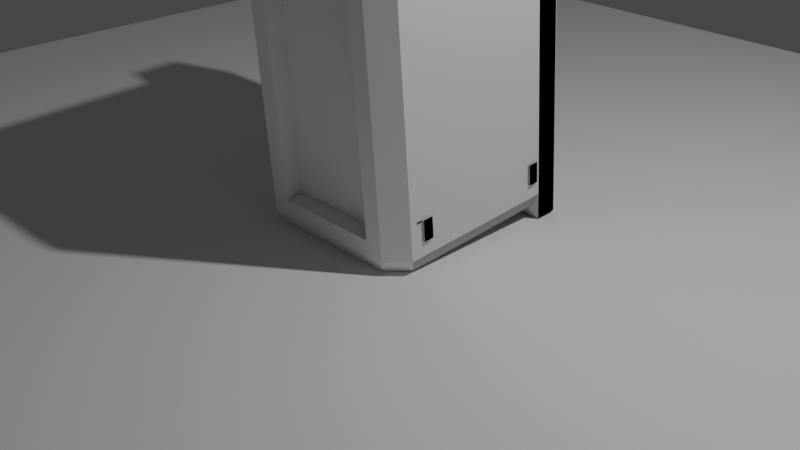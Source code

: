 # Source: altavoz.blend  (saved by Blender 3.1.7; exported with 4.5.12 LTS)
import bpy
from mathutils import Matrix  # noqa: F401  (used for matrix-valued properties, if any)

bpy.ops.wm.read_factory_settings(use_empty=True)
scene = bpy.context.scene
scene.name = 'Scene'

# ---- collections
col_collection = bpy.data.collections.new('Collection'); scene.collection.children.link(col_collection)

# ---- world
world_world = bpy.data.worlds.new('World'); scene.world = world_world
world_world.use_nodes = True; world_world.node_tree.nodes.clear()
_N = world_world.node_tree.nodes; _L = world_world.node_tree.links
n0 = _N.new('ShaderNodeOutputWorld'); n0.name = 'World Output'; n0.location = (300, 300)
n1 = _N.new('ShaderNodeBackground'); n1.name = 'Background'; n1.location = (10, 300)
n1.inputs[0].default_value = (0.05088, 0.05088, 0.05088, 1.0)
_L.new(n1.outputs[0], n0.inputs[0])
n0.is_active_output = True
world_world.color = (0.05088, 0.05088, 0.05088)
world_world.use_sun_shadow = False
world_world.sun_shadow_jitter_overblur = 0.0

# ---- cameras
cam_camera = bpy.data.cameras.new('Camera')
cam_camera.clip_end = 100.0
cam_camera.ortho_scale = 7.314

# ---- lights
light_light = bpy.data.lights.new('Light', 'POINT')
light_light.transmission_factor = 0.0
light_light.energy = 1000.0
light_light.shadow_soft_size = 0.1
light_light.shadow_maximum_resolution = 0.006
light_light.use_absolute_resolution = True

# ---- meshes
me_plane = bpy.data.meshes.new('Plane')
me_plane.from_pydata([(-1.0, -1.0, 0.0), (1.0, -1.0, 0.0), (-1.0, 1.0, 0.0), (1.0, 1.0, 0.0)], [], [(0, 1, 3, 2)])
_uv = me_plane.uv_layers.new(name='UVMap')
_uv.uv.foreach_set('vector', [0.0, 0.0, 1.0, 0.0, 1.0, 1.0, 0.0, 1.0])
me_plane.use_remesh_fix_poles = True
me_plane.use_remesh_preserve_attributes = False
me_plane.update()
me_cube_014 = bpy.data.meshes.new('Cube.014')
me_cube_014.from_pydata([(-1.492, -1.522, -1.0), (-2.486, -0.6433, 0.9486), (-1.492, 1.0, -1.0), (-2.486, 1.879, 0.9486), (1.028, 1.0, -1.0), (0.03388, 1.889, 0.9486), (1.0, 1.0, -1.0), (-21.05, -1.522, -1.0), (-20.06, -0.6433, 0.9486), (-21.05, 1.0, -1.0), (-20.06, 1.879, 0.9486), (-1.492, -1.522, -1.0), (-1.492, 1.0, -1.0), (-23.57, 27.44, -40.59), (-23.57, 27.44, -45.0), (-23.07, 29.36, -40.59), (-1.424, 27.44, -40.59), (-1.424, 27.44, -45.0), (-1.722, 29.36, -40.59), (-22.58, 1.889, -43.4), (-22.58, 1.889, 0.9486), (0.03388, 1.889, -43.4), (-23.66, 1.961, -36.84), (-23.66, 1.961, -36.62), (-23.66, 2.64, -36.84), (-23.66, 2.64, -36.62), (1.114, 1.961, -36.84), (1.114, 1.961, -36.62), (1.114, 2.64, -36.84), (1.114, 2.64, -36.62), (1.325, 22.37, -39.43), (1.325, 22.37, -36.62), (1.325, 20.98, -39.43), (1.325, 20.98, -36.62), (-23.87, 22.37, -39.43), (-23.87, 22.37, -36.62), (-23.87, 20.98, -39.43), (-23.87, 20.98, -36.62), (-23.57, 22.99, -45.0), (-23.57, 22.99, 2.555), (-23.57, 25.95, -45.0), (-23.57, 25.95, 2.555), (1.028, 22.99, -45.0), (1.028, 22.99, 2.555), (1.028, 25.95, -45.0), (1.028, 25.95, 2.555), (-23.57, 25.95, -45.0), (-23.57, 25.95, 2.555), (-23.57, 27.44, -45.0), (-23.57, 27.44, 2.555), (-1.424, 25.95, -45.0), (-1.424, 25.95, 2.555), (-1.424, 27.44, -45.0), (-1.424, 27.44, 2.555), (0.03388, 22.1, -43.4), (1.325, 22.37, -5.83), (1.325, 22.37, -3.022), (1.325, 20.98, -5.83), (1.325, 20.98, -3.022), (-23.87, 22.37, -5.83), (-23.87, 22.37, -3.022), (-23.87, 20.98, -5.83), (-23.87, 20.98, -3.022), (1.325, 4.171, -5.83), (1.325, 4.171, -3.022), (1.325, 2.785, -5.83), (1.325, 2.785, -3.022), (-23.87, 4.171, -5.83), (-23.87, 4.171, -3.022), (-23.87, 2.785, -5.83), (-23.87, 2.785, -3.022), (1.325, 4.171, -39.43), (1.325, 4.171, -36.62), (1.325, 2.785, -39.43), (1.325, 2.785, -36.62), (-23.87, 4.171, -39.43), (-23.87, 4.171, -36.62), (-23.87, 2.785, -39.43), (-23.87, 2.785, -36.62), (-23.66, 1.961, -5.833), (-23.66, 1.961, -5.605), (-23.66, 2.64, -5.833), (-23.66, 2.64, -5.605), (1.114, 1.961, -5.833), (1.114, 1.961, -5.605), (1.114, 2.64, -5.833), (1.114, 2.64, -5.605), (-23.66, 1.961, -36.84), (-23.66, 1.961, -36.62), (-23.66, 2.64, -36.84), (-23.66, 2.64, -36.62), (1.114, 1.961, -36.84), (1.114, 1.961, -36.62), (1.114, 2.64, -36.84), (1.114, 2.64, -36.62), (1.325, 22.37, -39.43), (1.325, 22.37, -36.62), (1.325, 20.98, -39.43), (1.325, 20.98, -36.62), (-23.87, 22.37, -39.43), (-23.87, 22.37, -36.62), (-23.87, 20.98, -39.43), (-23.87, 20.98, -36.62), (-23.57, 1.0, -41.45), (-23.57, 1.0, -1.0), (-23.57, 22.99, -41.45), (-23.57, 22.99, -1.0), (1.028, 1.0, -41.45), (1.028, 22.99, -41.45), (1.028, 22.99, -1.0), (-23.57, 22.99, -45.0), (-23.57, 22.99, 2.555), (-23.57, 25.95, -45.0), (-23.57, 25.95, 2.555), (1.028, 22.99, -45.0), (1.028, 22.99, 2.555), (1.028, 25.95, -45.0), (1.028, 25.95, 2.555), (-23.57, 25.95, -45.0), (-23.57, 25.95, 2.555), (-23.57, 27.44, 2.555), (-1.424, 25.95, -45.0), (-1.424, 25.95, 2.555), (-1.424, 27.44, 2.555), (-22.58, 22.1, 0.9486), (0.03388, 22.1, 0.9486), (-22.58, 22.1, -43.4), (0.03388, 22.1, -43.4), (1.325, 22.37, -5.83), (1.325, 22.37, -3.022), (1.325, 20.98, -5.83), (1.325, 20.98, -3.022), (-23.87, 22.37, -5.83), (-23.87, 22.37, -3.022), (-23.87, 20.98, -5.83), (-23.87, 20.98, -3.022), (1.325, 4.171, -5.83), (1.325, 4.171, -3.022), (1.325, 2.785, -5.83), (1.325, 2.785, -3.022), (-23.87, 4.171, -5.83), (-23.87, 4.171, -3.022), (-23.87, 2.785, -5.83), (-23.87, 2.785, -3.022), (1.325, 4.171, -39.43), (1.325, 4.171, -36.62), (1.325, 2.785, -39.43), (1.325, 2.785, -36.62), (-23.87, 4.171, -39.43), (-23.87, 4.171, -36.62), (-23.87, 2.785, -39.43), (-23.87, 2.785, -36.62), (-23.66, 1.961, -5.833), (-23.66, 1.961, -5.605), (-23.66, 2.64, -5.833), (-23.66, 2.64, -5.605), (1.114, 1.961, -5.833), (1.114, 1.961, -5.605), (1.114, 2.64, -5.833), (1.114, 2.64, -5.605), (-23.57, 27.44, -40.59), (-23.57, 27.44, -2.116), (-23.07, 29.37, -40.59), (-23.07, 29.37, -2.116), (-1.424, 27.44, -40.59), (-1.424, 27.44, -2.116), (-1.722, 29.37, -40.59), (-1.722, 29.37, -2.116), (-23.57, 27.44, -2.116), (-23.07, 29.36, -2.116), (-1.424, 27.44, -2.116), (-1.722, 29.36, -2.116), (-21.05, -1.522, -41.45), (-21.05, -1.522, -1.0), (-21.05, 1.0, -41.45), (-21.05, 1.0, -1.0), (-18.65, -1.522, -41.45), (-18.65, -1.522, -1.0), (-18.65, 1.0, -41.45), (-18.65, 1.0, -1.0), (-3.899, -1.522, -41.45), (-3.899, -1.522, -1.0), (-3.899, 1.0, -41.45), (-3.899, 1.0, -1.0), (-1.492, -1.522, -41.45), (-1.492, 1.0, -41.45), (-18.65, -1.522, -3.107), (-18.65, -1.522, -1.0), (-18.65, 1.0, -3.107), (-18.65, 1.0, -1.0), (-3.899, -1.522, -3.107), (-3.899, -1.522, -1.0), (-3.899, 1.0, -3.107), (-3.899, 1.0, -1.0), (-18.65, -1.522, -41.45), (-18.65, -1.522, -39.34), (-18.65, 1.0, -41.45), (-18.65, 1.0, -39.34), (-3.899, -1.522, -41.45), (-3.899, -1.522, -39.34), (-3.899, 1.0, -41.45), (-3.899, 1.0, -39.34), (-20.06, -0.6335, -43.4), (-21.05, -1.522, -41.45), (-20.06, 1.889, -43.4), (-21.05, 1.0, -41.45), (-2.486, -0.6335, -43.4), (-1.492, -1.522, -41.45), (-2.486, 1.889, -43.4), (-1.492, 1.0, -41.45), (-21.08, 1.035, -41.45), (-21.08, 1.0, -1.0), (-21.05, 1.0, -23.63), (-21.05, 1.0, -21.63), (1.0, 1.035, -41.45)], [], [(0, 1, 3, 2), (2, 3, 5, 6), (6, 5, 4), (4, 5, 1, 0), (2, 6, 4, 0), (5, 3, 1), (7, 8, 10, 9), (9, 10, 3, 12), (12, 3, 1, 11), (11, 1, 8, 7), (9, 12, 11, 7), (3, 10, 8, 1), (13, 14, 15), (15, 14, 17, 18), (18, 17, 16), (16, 17, 14, 13), (15, 18, 16, 13), (22, 23, 25, 24), (24, 25, 29, 28), (28, 29, 27, 26), (26, 27, 23, 22), (24, 28, 26, 22), (29, 25, 23, 27), (30, 31, 33, 32), (32, 33, 37, 36), (36, 37, 35, 34), (34, 35, 31, 30), (32, 36, 34, 30), (37, 33, 31, 35), (38, 39, 41, 40), (40, 41, 45, 44), (44, 45, 43, 42), (42, 43, 39, 38), (40, 44, 42, 38), (45, 41, 39, 43), (46, 47, 49, 48), (48, 49, 53, 52), (52, 53, 51, 50), (50, 51, 47, 46), (48, 52, 50, 46), (53, 49, 47, 51), (126, 105, 108, 54), (54, 108, 107, 21), (126, 54, 21, 19), (106, 124, 39), (106, 39, 43, 109), (109, 43, 125), (43, 39, 124, 125), (126, 105, 38), (38, 105, 108, 42), (42, 108, 54), (38, 42, 54, 126), (55, 56, 58, 57), (57, 58, 62, 61), (61, 62, 60, 59), (59, 60, 56, 55), (57, 61, 59, 55), (62, 58, 56, 60), (63, 64, 66, 65), (65, 66, 70, 69), (69, 70, 68, 67), (67, 68, 64, 63), (65, 69, 67, 63), (70, 66, 64, 68), (71, 72, 74, 73), (73, 74, 78, 77), (77, 78, 76, 75), (75, 76, 72, 71), (73, 77, 75, 71), (78, 74, 72, 76), (79, 80, 82, 81), (81, 82, 86, 85), (85, 86, 84, 83), (83, 84, 80, 79), (81, 85, 83, 79), (86, 82, 80, 84), (87, 88, 90, 89), (89, 90, 94, 93), (93, 94, 92, 91), (91, 92, 88, 87), (89, 93, 91, 87), (94, 90, 88, 92), (95, 96, 98, 97), (97, 98, 102, 101), (101, 102, 100, 99), (99, 100, 96, 95), (97, 101, 99, 95), (102, 98, 96, 100), (103, 104, 106, 105), (105, 106, 109, 108), (108, 109, 4, 107), (107, 4, 104, 103), (105, 108, 107, 103), (109, 106, 104, 4), (110, 111, 113, 112), (112, 113, 117, 116), (116, 117, 115, 114), (114, 115, 111, 110), (112, 116, 114, 110), (117, 113, 111, 115), (118, 119, 120, 14), (14, 120, 123, 17), (17, 123, 122, 121), (121, 122, 119, 118), (14, 17, 121, 118), (123, 120, 119, 122), (104, 20, 124, 106), (106, 124, 125, 109), (109, 125, 5, 4), (4, 5, 20, 104), (125, 124, 20, 5), (19, 103, 105, 126), (126, 105, 108, 127), (127, 108, 107, 21), (21, 107, 103, 19), (126, 127, 21, 19), (106, 124, 111), (106, 111, 115, 109), (109, 115, 125), (115, 111, 124, 125), (126, 105, 110), (110, 105, 108, 114), (114, 108, 127), (110, 114, 127, 126), (128, 129, 131, 130), (130, 131, 135, 134), (134, 135, 133, 132), (132, 133, 129, 128), (130, 134, 132, 128), (135, 131, 129, 133), (136, 137, 139, 138), (138, 139, 143, 142), (142, 143, 141, 140), (140, 141, 137, 136), (138, 142, 140, 136), (143, 139, 137, 141), (144, 145, 147, 146), (146, 147, 151, 150), (150, 151, 149, 148), (148, 149, 145, 144), (146, 150, 148, 144), (151, 147, 145, 149), (152, 153, 155, 154), (154, 155, 159, 158), (158, 159, 157, 156), (156, 157, 153, 152), (154, 158, 156, 152), (159, 155, 153, 157), (160, 161, 163, 162), (162, 163, 167, 166), (166, 167, 165, 164), (164, 165, 161, 160), (162, 166, 164, 160), (167, 163, 161, 165), (120, 168, 169), (169, 171, 167), (167, 171, 170, 123), (123, 170, 168, 120), (169, 167, 123, 120), (171, 169, 168, 170), (172, 173, 175, 174), (174, 175, 179, 178), (178, 179, 177, 176), (176, 177, 173, 172), (174, 178, 176, 172), (179, 175, 173, 177), (180, 181, 183, 182), (182, 183, 2, 185), (185, 2, 0, 184), (184, 0, 181, 180), (182, 185, 184, 180), (2, 183, 181, 0), (186, 187, 189, 188), (188, 189, 193, 192), (192, 193, 191, 190), (190, 191, 187, 186), (188, 192, 190, 186), (193, 189, 187, 191), (194, 195, 197, 196), (196, 197, 201, 200), (200, 201, 199, 198), (198, 199, 195, 194), (196, 200, 198, 194), (201, 197, 195, 199), (202, 203, 205, 204), (204, 205, 209, 208), (208, 209, 207, 206), (206, 207, 203, 202), (204, 208, 206, 202), (209, 205, 203, 207), (202, 203, 103, 19), (19, 103, 210, 204), (204, 210, 203, 202), (19, 204, 202), (210, 103, 203), (173, 8, 20, 104), (104, 20, 10, 211), (211, 10, 8, 173), (104, 211, 173), (10, 20, 8), (203, 173, 104, 103), (103, 104, 213, 212), (212, 213, 173, 203), (103, 212, 203), (213, 104, 173), (208, 209, 214, 21), (21, 214, 207, 206), (208, 21, 206), (214, 209, 207), (207, 11, 12, 209), (209, 12, 4, 107), (107, 4, 11, 207), (209, 107, 207), (4, 12, 11)])
_uv = me_cube_014.uv_layers.new(name='UVMap')
_uv.uv.foreach_set('vector', [0.375, 0.0, 0.625, 0.0, 0.625, 0.25, 0.375, 0.25, 0.375, 0.25, 0.625, 0.25, 0.625, 0.5, 0.375, 0.5, 0.375, 0.5, 0.625, 0.75, 0.375, 0.75, 0.375, 0.75, 0.625, 0.75, 0.625, 1.0, 0.375, 1.0, 0.125, 0.5, 0.375, 0.5, 0.375, 0.75, 0.125, 0.75, 0.625, 0.5, 0.875, 0.5, 0.875, 0.75, 0.375, 0.0, 0.625, 0.0, 0.625, 0.25, 0.375, 0.25, 0.375, 0.25, 0.625, 0.25, 0.625, 0.5, 0.375, 0.5, 0.375, 0.5, 0.625, 0.5, 0.625, 0.75, 0.375, 0.75, 0.375, 0.75, 0.625, 0.75, 0.625, 1.0, 0.375, 1.0, 0.125, 0.5, 0.375, 0.5, 0.375, 0.75, 0.125, 0.75, 0.625, 0.5, 0.875, 0.5, 0.875, 0.75, 0.625, 0.75, 0.375, 0.0, 0.625, 0.25, 0.375, 0.25, 0.375, 0.25, 0.625, 0.25, 0.625, 0.5, 0.375, 0.5, 0.375, 0.5, 0.625, 0.75, 0.375, 0.75, 0.375, 0.75, 0.625, 0.75, 0.625, 1.0, 0.375, 1.0, 0.125, 0.5, 0.375, 0.5, 0.375, 0.75, 0.125, 0.75, 0.375, 0.0, 0.625, 0.0, 0.625, 0.25, 0.375, 0.25, 0.375, 0.25, 0.625, 0.25, 0.625, 0.5, 0.375, 0.5, 0.375, 0.5, 0.625, 0.5, 0.625, 0.75, 0.375, 0.75, 0.375, 0.75, 0.625, 0.75, 0.625, 1.0, 0.375, 1.0, 0.125, 0.5, 0.375, 0.5, 0.375, 0.75, 0.125, 0.75, 0.625, 0.5, 0.875, 0.5, 0.875, 0.75, 0.625, 0.75, 0.375, 0.0, 0.625, 0.0, 0.625, 0.25, 0.375, 0.25, 0.375, 0.25, 0.625, 0.25, 0.625, 0.5, 0.375, 0.5, 0.375, 0.5, 0.625, 0.5, 0.625, 0.75, 0.375, 0.75, 0.375, 0.75, 0.625, 0.75, 0.625, 1.0, 0.375, 1.0, 0.125, 0.5, 0.375, 0.5, 0.375, 0.75, 0.125, 0.75, 0.625, 0.5, 0.875, 0.5, 0.875, 0.75, 0.625, 0.75, 0.375, 0.0, 0.625, 0.0, 0.625, 0.25, 0.375, 0.25, 0.375, 0.25, 0.625, 0.25, 0.625, 0.5, 0.375, 0.5, 0.375, 0.5, 0.625, 0.5, 0.625, 0.75, 0.375, 0.75, 0.375, 0.75, 0.625, 0.75, 0.625, 1.0, 0.375, 1.0, 0.125, 0.5, 0.375, 0.5, 0.375, 0.75, 0.125, 0.75, 0.625, 0.5, 0.875, 0.5, 0.875, 0.75, 0.625, 0.75, 0.375, 0.0, 0.625, 0.0, 0.625, 0.25, 0.375, 0.25, 0.375, 0.25, 0.625, 0.25, 0.625, 0.5, 0.375, 0.5, 0.375, 0.5, 0.625, 0.5, 0.625, 0.75, 0.375, 0.75, 0.375, 0.75, 0.625, 0.75, 0.625, 1.0, 0.375, 1.0, 0.125, 0.5, 0.375, 0.5, 0.375, 0.75, 0.125, 0.75, 0.625, 0.5, 0.875, 0.5, 0.875, 0.75, 0.625, 0.75, 0.375, 0.25, 0.625, 0.25, 0.625, 0.5, 0.375, 0.5, 0.375, 0.5, 0.625, 0.5, 0.625, 0.75, 0.375, 0.75, 0.125, 0.5, 0.375, 0.5, 0.375, 0.75, 0.125, 0.75, 0.375, 0.0, 0.625, 0.0, 0.625, 0.25, 0.375, 0.25, 0.625, 0.25, 0.625, 0.5, 0.375, 0.5, 0.375, 0.5, 0.625, 0.5, 0.625, 0.75, 0.625, 0.5, 0.875, 0.5, 0.875, 0.75, 0.625, 0.75, 0.375, 0.0, 0.625, 0.25, 0.375, 0.25, 0.375, 0.25, 0.625, 0.25, 0.625, 0.5, 0.375, 0.5, 0.375, 0.5, 0.625, 0.75, 0.375, 0.75, 0.125, 0.5, 0.375, 0.5, 0.375, 0.75, 0.125, 0.75, 0.375, 0.0, 0.625, 0.0, 0.625, 0.25, 0.375, 0.25, 0.375, 0.25, 0.625, 0.25, 0.625, 0.5, 0.375, 0.5, 0.375, 0.5, 0.625, 0.5, 0.625, 0.75, 0.375, 0.75, 0.375, 0.75, 0.625, 0.75, 0.625, 1.0, 0.375, 1.0, 0.125, 0.5, 0.375, 0.5, 0.375, 0.75, 0.125, 0.75, 0.625, 0.5, 0.875, 0.5, 0.875, 0.75, 0.625, 0.75, 0.375, 0.0, 0.625, 0.0, 0.625, 0.25, 0.375, 0.25, 0.375, 0.25, 0.625, 0.25, 0.625, 0.5, 0.375, 0.5, 0.375, 0.5, 0.625, 0.5, 0.625, 0.75, 0.375, 0.75, 0.375, 0.75, 0.625, 0.75, 0.625, 1.0, 0.375, 1.0, 0.125, 0.5, 0.375, 0.5, 0.375, 0.75, 0.125, 0.75, 0.625, 0.5, 0.875, 0.5, 0.875, 0.75, 0.625, 0.75, 0.375, 0.0, 0.625, 0.0, 0.625, 0.25, 0.375, 0.25, 0.375, 0.25, 0.625, 0.25, 0.625, 0.5, 0.375, 0.5, 0.375, 0.5, 0.625, 0.5, 0.625, 0.75, 0.375, 0.75, 0.375, 0.75, 0.625, 0.75, 0.625, 1.0, 0.375, 1.0, 0.125, 0.5, 0.375, 0.5, 0.375, 0.75, 0.125, 0.75, 0.625, 0.5, 0.875, 0.5, 0.875, 0.75, 0.625, 0.75, 0.375, 0.0, 0.625, 0.0, 0.625, 0.25, 0.375, 0.25, 0.375, 0.25, 0.625, 0.25, 0.625, 0.5, 0.375, 0.5, 0.375, 0.5, 0.625, 0.5, 0.625, 0.75, 0.375, 0.75, 0.375, 0.75, 0.625, 0.75, 0.625, 1.0, 0.375, 1.0, 0.125, 0.5, 0.375, 0.5, 0.375, 0.75, 0.125, 0.75, 0.625, 0.5, 0.875, 0.5, 0.875, 0.75, 0.625, 0.75, 0.375, 0.0, 0.625, 0.0, 0.625, 0.25, 0.375, 0.25, 0.375, 0.25, 0.625, 0.25, 0.625, 0.5, 0.375, 0.5, 0.375, 0.5, 0.625, 0.5, 0.625, 0.75, 0.375, 0.75, 0.375, 0.75, 0.625, 0.75, 0.625, 1.0, 0.375, 1.0, 0.125, 0.5, 0.375, 0.5, 0.375, 0.75, 0.125, 0.75, 0.625, 0.5, 0.875, 0.5, 0.875, 0.75, 0.625, 0.75, 0.375, 0.0, 0.625, 0.0, 0.625, 0.25, 0.375, 0.25, 0.375, 0.25, 0.625, 0.25, 0.625, 0.5, 0.375, 0.5, 0.375, 0.5, 0.625, 0.5, 0.625, 0.75, 0.375, 0.75, 0.375, 0.75, 0.625, 0.75, 0.625, 1.0, 0.375, 1.0, 0.125, 0.5, 0.375, 0.5, 0.375, 0.75, 0.125, 0.75, 0.625, 0.5, 0.875, 0.5, 0.875, 0.75, 0.625, 0.75, 0.375, 0.0, 0.625, 0.0, 0.625, 0.25, 0.375, 0.25, 0.375, 0.25, 0.625, 0.25, 0.625, 0.5, 0.375, 0.5, 0.375, 0.5, 0.625, 0.5, 0.625, 0.75, 0.375, 0.75, 0.375, 0.75, 0.625, 0.75, 0.625, 1.0, 0.375, 1.0, 0.125, 0.5, 0.375, 0.5, 0.375, 0.75, 0.125, 0.75, 0.625, 0.5, 0.875, 0.5, 0.875, 0.75, 0.625, 0.75, 0.375, 0.0, 0.625, 0.0, 0.625, 0.25, 0.375, 0.25, 0.375, 0.25, 0.625, 0.25, 0.625, 0.5, 0.375, 0.5, 0.375, 0.5, 0.625, 0.5, 0.625, 0.75, 0.375, 0.75, 0.375, 0.75, 0.625, 0.75, 0.625, 1.0, 0.375, 1.0, 0.125, 0.5, 0.375, 0.5, 0.375, 0.75, 0.125, 0.75, 0.625, 0.5, 0.875, 0.5, 0.875, 0.75, 0.625, 0.75, 0.375, 0.0, 0.625, 0.0, 0.625, 0.25, 0.375, 0.25, 0.375, 0.25, 0.625, 0.25, 0.625, 0.5, 0.375, 0.5, 0.375, 0.5, 0.625, 0.5, 0.625, 0.75, 0.375, 0.75, 0.375, 0.75, 0.625, 0.75, 0.625, 1.0, 0.375, 1.0, 0.125, 0.5, 0.375, 0.5, 0.375, 0.75, 0.125, 0.75, 0.625, 0.5, 0.875, 0.5, 0.875, 0.75, 0.625, 0.75, 0.375, 0.0, 0.625, 0.0, 0.625, 0.25, 0.375, 0.25, 0.375, 0.25, 0.625, 0.25, 0.625, 0.5, 0.375, 0.5, 0.375, 0.5, 0.625, 0.5, 0.625, 0.75, 0.375, 0.75, 0.375, 0.75, 0.625, 0.75, 0.625, 1.0, 0.375, 1.0, 0.625, 0.5, 0.875, 0.5, 0.875, 0.75, 0.625, 0.75, 0.375, 0.0, 0.625, 0.0, 0.625, 0.25, 0.375, 0.25, 0.375, 0.25, 0.625, 0.25, 0.625, 0.5, 0.375, 0.5, 0.375, 0.5, 0.625, 0.5, 0.625, 0.75, 0.375, 0.75, 0.375, 0.75, 0.625, 0.75, 0.625, 1.0, 0.375, 1.0, 0.125, 0.5, 0.375, 0.5, 0.375, 0.75, 0.125, 0.75, 0.375, 0.0, 0.625, 0.0, 0.625, 0.25, 0.375, 0.25, 0.625, 0.25, 0.625, 0.5, 0.375, 0.5, 0.375, 0.5, 0.625, 0.5, 0.625, 0.75, 0.625, 0.5, 0.875, 0.5, 0.875, 0.75, 0.625, 0.75, 0.375, 0.0, 0.625, 0.25, 0.375, 0.25, 0.375, 0.25, 0.625, 0.25, 0.625, 0.5, 0.375, 0.5, 0.375, 0.5, 0.625, 0.75, 0.375, 0.75, 0.125, 0.5, 0.375, 0.5, 0.375, 0.75, 0.125, 0.75, 0.375, 0.0, 0.625, 0.0, 0.625, 0.25, 0.375, 0.25, 0.375, 0.25, 0.625, 0.25, 0.625, 0.5, 0.375, 0.5, 0.375, 0.5, 0.625, 0.5, 0.625, 0.75, 0.375, 0.75, 0.375, 0.75, 0.625, 0.75, 0.625, 1.0, 0.375, 1.0, 0.125, 0.5, 0.375, 0.5, 0.375, 0.75, 0.125, 0.75, 0.625, 0.5, 0.875, 0.5, 0.875, 0.75, 0.625, 0.75, 0.375, 0.0, 0.625, 0.0, 0.625, 0.25, 0.375, 0.25, 0.375, 0.25, 0.625, 0.25, 0.625, 0.5, 0.375, 0.5, 0.375, 0.5, 0.625, 0.5, 0.625, 0.75, 0.375, 0.75, 0.375, 0.75, 0.625, 0.75, 0.625, 1.0, 0.375, 1.0, 0.125, 0.5, 0.375, 0.5, 0.375, 0.75, 0.125, 0.75, 0.625, 0.5, 0.875, 0.5, 0.875, 0.75, 0.625, 0.75, 0.375, 0.0, 0.625, 0.0, 0.625, 0.25, 0.375, 0.25, 0.375, 0.25, 0.625, 0.25, 0.625, 0.5, 0.375, 0.5, 0.375, 0.5, 0.625, 0.5, 0.625, 0.75, 0.375, 0.75, 0.375, 0.75, 0.625, 0.75, 0.625, 1.0, 0.375, 1.0, 0.125, 0.5, 0.375, 0.5, 0.375, 0.75, 0.125, 0.75, 0.625, 0.5, 0.875, 0.5, 0.875, 0.75, 0.625, 0.75, 0.375, 0.0, 0.625, 0.0, 0.625, 0.25, 0.375, 0.25, 0.375, 0.25, 0.625, 0.25, 0.625, 0.5, 0.375, 0.5, 0.375, 0.5, 0.625, 0.5, 0.625, 0.75, 0.375, 0.75, 0.375, 0.75, 0.625, 0.75, 0.625, 1.0, 0.375, 1.0, 0.125, 0.5, 0.375, 0.5, 0.375, 0.75, 0.125, 0.75, 0.625, 0.5, 0.875, 0.5, 0.875, 0.75, 0.625, 0.75, 0.375, 0.0, 0.625, 0.0, 0.625, 0.25, 0.375, 0.25, 0.375, 0.25, 0.625, 0.25, 0.625, 0.5, 0.375, 0.5, 0.375, 0.5, 0.625, 0.5, 0.625, 0.75, 0.375, 0.75, 0.375, 0.75, 0.625, 0.75, 0.625, 1.0, 0.375, 1.0, 0.125, 0.5, 0.375, 0.5, 0.375, 0.75, 0.125, 0.75, 0.625, 0.5, 0.875, 0.5, 0.875, 0.75, 0.625, 0.75, 0.375, 0.0, 0.625, 0.0, 0.375, 0.25, 0.625, 0.25, 0.625, 0.5, 0.375, 0.5, 0.375, 0.5, 0.625, 0.5, 0.625, 0.75, 0.375, 0.75, 0.375, 0.75, 0.625, 0.75, 0.625, 1.0, 0.375, 1.0, 0.125, 0.5, 0.375, 0.5, 0.375, 0.75, 0.125, 0.75, 0.625, 0.5, 0.875, 0.5, 0.875, 0.75, 0.625, 0.75, 0.375, 0.0, 0.625, 0.0, 0.625, 0.25, 0.375, 0.25, 0.375, 0.25, 0.625, 0.25, 0.625, 0.5, 0.375, 0.5, 0.375, 0.5, 0.625, 0.5, 0.625, 0.75, 0.375, 0.75, 0.375, 0.75, 0.625, 0.75, 0.625, 1.0, 0.375, 1.0, 0.125, 0.5, 0.375, 0.5, 0.375, 0.75, 0.125, 0.75, 0.625, 0.5, 0.875, 0.5, 0.875, 0.75, 0.625, 0.75, 0.375, 0.0, 0.625, 0.0, 0.625, 0.25, 0.375, 0.25, 0.375, 0.25, 0.625, 0.25, 0.625, 0.5, 0.375, 0.5, 0.375, 0.5, 0.625, 0.5, 0.625, 0.75, 0.375, 0.75, 0.375, 0.75, 0.625, 0.75, 0.625, 1.0, 0.375, 1.0, 0.125, 0.5, 0.375, 0.5, 0.375, 0.75, 0.125, 0.75, 0.625, 0.5, 0.875, 0.5, 0.875, 0.75, 0.625, 0.75, 0.375, 0.0, 0.625, 0.0, 0.625, 0.25, 0.375, 0.25, 0.375, 0.25, 0.625, 0.25, 0.625, 0.5, 0.375, 0.5, 0.375, 0.5, 0.625, 0.5, 0.625, 0.75, 0.375, 0.75, 0.375, 0.75, 0.625, 0.75, 0.625, 1.0, 0.375, 1.0, 0.125, 0.5, 0.375, 0.5, 0.375, 0.75, 0.125, 0.75, 0.625, 0.5, 0.875, 0.5, 0.875, 0.75, 0.625, 0.75, 0.375, 0.0, 0.625, 0.0, 0.625, 0.25, 0.375, 0.25, 0.375, 0.25, 0.625, 0.25, 0.625, 0.5, 0.375, 0.5, 0.375, 0.5, 0.625, 0.5, 0.625, 0.75, 0.375, 0.75, 0.375, 0.75, 0.625, 0.75, 0.625, 1.0, 0.375, 1.0, 0.125, 0.5, 0.375, 0.5, 0.375, 0.75, 0.125, 0.75, 0.625, 0.5, 0.875, 0.5, 0.875, 0.75, 0.625, 0.75, 0.375, 0.0, 0.625, 0.0, 0.625, 0.25, 0.375, 0.25, 0.375, 0.25, 0.625, 0.25, 0.625, 0.5, 0.375, 0.5, 0.375, 0.5, 0.625, 0.5, 0.625, 0.75, 0.375, 0.75, 0.375, 0.75, 0.625, 0.75, 0.625, 1.0, 0.375, 1.0, 0.125, 0.5, 0.375, 0.5, 0.375, 0.75, 0.125, 0.75, 0.625, 0.5, 0.875, 0.5, 0.875, 0.75, 0.625, 0.75, 0.375, 0.0, 0.625, 0.0, 0.625, 0.25, 0.375, 0.25, 0.375, 0.25, 0.625, 0.25, 0.625, 0.5, 0.375, 0.5, 0.375, 0.5, 0.625, 0.5, 0.625, 0.75, 0.375, 0.75, 0.125, 0.5, 0.375, 0.5, 0.125, 0.75, 0.625, 0.5, 0.875, 0.5, 0.625, 0.75, 0.375, 0.0, 0.625, 0.0, 0.625, 0.25, 0.375, 0.25, 0.375, 0.25, 0.625, 0.25, 0.625, 0.5, 0.375, 0.5, 0.375, 0.5, 0.625, 0.5, 0.625, 0.75, 0.375, 0.75, 0.125, 0.5, 0.375, 0.5, 0.125, 0.75, 0.625, 0.5, 0.875, 0.5, 0.625, 0.75, 0.375, 0.0, 0.625, 0.0, 0.625, 0.25, 0.375, 0.25, 0.375, 0.25, 0.625, 0.25, 0.625, 0.5, 0.375, 0.5, 0.375, 0.5, 0.625, 0.5, 0.625, 0.75, 0.375, 0.75, 0.125, 0.5, 0.375, 0.5, 0.125, 0.75, 0.625, 0.5, 0.875, 0.5, 0.625, 0.75, 0.375, 0.25, 0.625, 0.25, 0.625, 0.5, 0.375, 0.5, 0.375, 0.5, 0.625, 0.5, 0.625, 0.75, 0.375, 0.75, 0.125, 0.5, 0.375, 0.5, 0.125, 0.75, 0.625, 0.5, 0.875, 0.5, 0.625, 0.75, 0.375, 0.0, 0.625, 0.0, 0.625, 0.25, 0.375, 0.25, 0.375, 0.25, 0.625, 0.25, 0.625, 0.5, 0.375, 0.5, 0.375, 0.5, 0.625, 0.5, 0.625, 0.75, 0.375, 0.75, 0.125, 0.5, 0.375, 0.5, 0.125, 0.75, 0.625, 0.5, 0.875, 0.5, 0.625, 0.75])
me_cube_014.use_remesh_fix_poles = True
me_cube_014.use_remesh_preserve_attributes = False
me_cube_014.update()

# ---- objects
ob_light = bpy.data.objects.new('Light', light_light)
ob_camera = bpy.data.objects.new('Camera', cam_camera)
ob_plane = bpy.data.objects.new('Plane', me_plane)
ob_cube_004 = bpy.data.objects.new('Cube.004', me_cube_014)

# ---- transforms, parenting, visibility, modifiers, constraints
ob_light.location = (4.076, 1.005, 7.7)
ob_light.rotation_euler = (0.6503, 0.05522, 1.866)
ob_light.lock_rotations_4d = False
ob_light.empty_display_type = 'ARROWS'
ob_light.color = (0.0, 0.0, 0.0, 0.0)
ob_light.lineart.crease_threshold = 0.0
ob_camera.location = (7.359, -6.926, 4.958)
ob_camera.rotation_euler = (1.109, 0.0, 0.8149)
ob_camera.lock_rotations_4d = False
ob_camera.empty_display_type = 'ARROWS'
ob_camera.color = (0.0, 0.0, 0.0, 0.0)
ob_camera.display_type = 'WIRE'
ob_camera.lineart.crease_threshold = 0.0
ob_plane.location = (0.0, 0.0, 0.0)
ob_plane.scale = (7.953, 7.953, 7.953)
ob_cube_004.location = (0.8948, -1.079, 3.434)
ob_cube_004.rotation_euler = (0.0761, 0.0, 0.0)
ob_cube_004.scale = (0.07938, 0.07938, 0.07938)

# ---- collection membership
col_collection.objects.link(ob_light)
col_collection.objects.link(ob_camera)
col_collection.objects.link(ob_plane)
col_collection.objects.link(ob_cube_004)

# ---- scene / render settings (as saved in the file)
scene.camera = ob_camera
scene.frame_start = 1; scene.frame_end = 250; scene.frame_set(1)
scene.render.engine = 'BLENDER_EEVEE_NEXT'
scene.cycles.sampling_pattern = 'TABULATED_SOBOL'
scene.cycles.use_light_tree = False
scene.view_settings.view_transform = 'Filmic'
bpy.context.view_layer.update()
